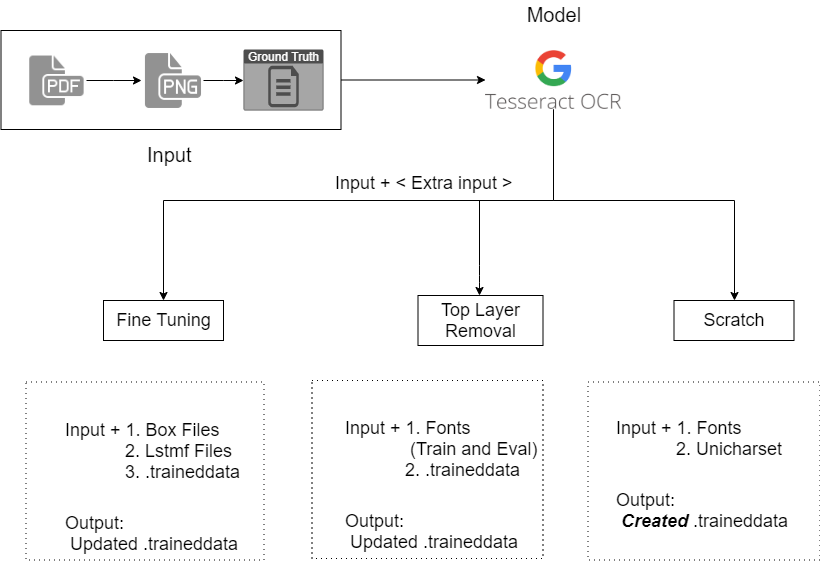

The diagram above was exported from draw.io. Its source (the exported page's mxGraphModel, read from the mxfile embedded in the PNG):
<mxGraphModel dx="1024" dy="1703" grid="1" gridSize="10" guides="1" tooltips="1" connect="1" arrows="1" fold="1" page="1" pageScale="1" pageWidth="827" pageHeight="1169" math="0" shadow="0">
  <root>
    <mxCell id="0" />
    <mxCell id="1" parent="0" />
    <mxCell id="PSaCp7mNp7KHMKKO-mbo-5" style="edgeStyle=orthogonalEdgeStyle;rounded=0;orthogonalLoop=1;jettySize=auto;html=1;exitX=1;exitY=0.5;exitDx=0;exitDy=0;" parent="1" source="PSaCp7mNp7KHMKKO-mbo-1" target="PSaCp7mNp7KHMKKO-mbo-2" edge="1">
      <mxGeometry relative="1" as="geometry" />
    </mxCell>
    <mxCell id="PSaCp7mNp7KHMKKO-mbo-1" value="" style="shape=image;html=1;verticalAlign=top;verticalLabelPosition=bottom;labelBackgroundColor=#ffffff;imageAspect=0;aspect=fixed;image=https://cdn1.iconfinder.com/data/icons/hawcons/32/699581-icon-70-document-file-pdf-128.png" parent="1" vertex="1">
      <mxGeometry x="32.5" y="-950" width="60" height="59" as="geometry" />
    </mxCell>
    <mxCell id="PSaCp7mNp7KHMKKO-mbo-6" style="edgeStyle=orthogonalEdgeStyle;rounded=0;orthogonalLoop=1;jettySize=auto;html=1;exitX=1;exitY=0.5;exitDx=0;exitDy=0;" parent="1" source="PSaCp7mNp7KHMKKO-mbo-2" target="PSaCp7mNp7KHMKKO-mbo-4" edge="1">
      <mxGeometry relative="1" as="geometry" />
    </mxCell>
    <mxCell id="PSaCp7mNp7KHMKKO-mbo-2" value="" style="shape=image;html=1;verticalAlign=top;verticalLabelPosition=bottom;labelBackgroundColor=#ffffff;imageAspect=0;aspect=fixed;image=https://cdn1.iconfinder.com/data/icons/hawcons/32/699579-icon-69-document-file-png-128.png" parent="1" vertex="1">
      <mxGeometry x="148" y="-953" width="62" height="65" as="geometry" />
    </mxCell>
    <mxCell id="PSaCp7mNp7KHMKKO-mbo-4" value="Ground Truth" style="html=1;strokeColor=none;fillColor=#4D4D4D;labelPosition=center;verticalLabelPosition=middle;verticalAlign=top;align=center;fontSize=12;outlineConnect=0;spacingTop=-6;fontColor=#FFFFFF;shape=mxgraph.sitemap.text;gradientColor=none;" parent="1" vertex="1">
      <mxGeometry x="250" y="-951" width="80" height="61" as="geometry" />
    </mxCell>
    <mxCell id="PSaCp7mNp7KHMKKO-mbo-31" style="edgeStyle=orthogonalEdgeStyle;rounded=0;orthogonalLoop=1;jettySize=auto;html=1;exitX=0.5;exitY=1;exitDx=0;exitDy=0;fontSize=18;" parent="1" source="PSaCp7mNp7KHMKKO-mbo-9" edge="1">
      <mxGeometry relative="1" as="geometry">
        <mxPoint x="170" y="-700" as="targetPoint" />
        <Array as="points">
          <mxPoint x="560" y="-800" />
          <mxPoint x="170" y="-800" />
        </Array>
      </mxGeometry>
    </mxCell>
    <mxCell id="PSaCp7mNp7KHMKKO-mbo-32" style="edgeStyle=orthogonalEdgeStyle;rounded=0;orthogonalLoop=1;jettySize=auto;html=1;exitX=0.5;exitY=1;exitDx=0;exitDy=0;entryX=0.5;entryY=0;entryDx=0;entryDy=0;fontSize=18;" parent="1" source="PSaCp7mNp7KHMKKO-mbo-9" target="PSaCp7mNp7KHMKKO-mbo-30" edge="1">
      <mxGeometry relative="1" as="geometry">
        <Array as="points">
          <mxPoint x="560" y="-800" />
          <mxPoint x="741" y="-800" />
        </Array>
      </mxGeometry>
    </mxCell>
    <mxCell id="PSaCp7mNp7KHMKKO-mbo-9" value="" style="shape=image;verticalLabelPosition=bottom;labelBackgroundColor=#ffffff;verticalAlign=top;aspect=fixed;imageAspect=0;image=data:image/png,(base64 omitted: 6084 chars);imageBorder=none;spacingBottom=3;" parent="1" vertex="1">
      <mxGeometry x="492" y="-950" width="136" height="59" as="geometry" />
    </mxCell>
    <mxCell id="PSaCp7mNp7KHMKKO-mbo-16" style="edgeStyle=orthogonalEdgeStyle;rounded=0;orthogonalLoop=1;jettySize=auto;html=1;" parent="1" source="PSaCp7mNp7KHMKKO-mbo-11" target="PSaCp7mNp7KHMKKO-mbo-9" edge="1">
      <mxGeometry relative="1" as="geometry" />
    </mxCell>
    <mxCell id="PSaCp7mNp7KHMKKO-mbo-11" value="" style="rounded=0;whiteSpace=wrap;html=1;fillColor=none;gradientColor=none;" parent="1" vertex="1">
      <mxGeometry x="7.5" y="-970" width="340" height="99" as="geometry" />
    </mxCell>
    <mxCell id="PSaCp7mNp7KHMKKO-mbo-20" value="Input" style="text;html=1;resizable=0;points=[];autosize=1;align=left;verticalAlign=top;spacingTop=-4;fontSize=20;" parent="1" vertex="1">
      <mxGeometry x="151.5" y="-860" width="40" height="20" as="geometry" />
    </mxCell>
    <mxCell id="PSaCp7mNp7KHMKKO-mbo-22" value="&amp;nbsp; &amp;nbsp;Model" style="text;html=1;resizable=0;points=[];autosize=1;align=left;verticalAlign=top;spacingTop=-4;fontSize=20;" parent="1" vertex="1">
      <mxGeometry x="515" y="-1000" width="90" height="30" as="geometry" />
    </mxCell>
    <mxCell id="PSaCp7mNp7KHMKKO-mbo-28" value="Top Layer Removal" style="rounded=0;whiteSpace=wrap;html=1;fillColor=none;gradientColor=none;fontSize=18;" parent="1" vertex="1">
      <mxGeometry x="424.5" y="-705" width="125" height="50" as="geometry" />
    </mxCell>
    <mxCell id="PSaCp7mNp7KHMKKO-mbo-29" value="Fine Tuning" style="rounded=0;whiteSpace=wrap;html=1;fillColor=none;gradientColor=none;fontSize=18;rotation=0;" parent="1" vertex="1">
      <mxGeometry x="110" y="-700" width="120" height="40" as="geometry" />
    </mxCell>
    <mxCell id="PSaCp7mNp7KHMKKO-mbo-30" value="Scratch" style="rounded=0;whiteSpace=wrap;html=1;fillColor=none;gradientColor=none;fontSize=18;" parent="1" vertex="1">
      <mxGeometry x="680.5" y="-700" width="120" height="40" as="geometry" />
    </mxCell>
    <mxCell id="PSaCp7mNp7KHMKKO-mbo-48" value="&lt;font style=&quot;font-size: 18px&quot;&gt;Input + &amp;lt; Extra input &amp;gt;&amp;nbsp;&lt;/font&gt;" style="text;html=1;resizable=0;points=[];autosize=1;align=left;verticalAlign=top;spacingTop=-4;fontSize=13;" parent="1" vertex="1">
      <mxGeometry x="340" y="-830" width="200" height="20" as="geometry" />
    </mxCell>
    <mxCell id="8BG6qDwaox7CKx1zocDz-6" value="" style="endArrow=classic;html=1;" edge="1" parent="1">
      <mxGeometry width="50" height="50" relative="1" as="geometry">
        <mxPoint x="486" y="-800" as="sourcePoint" />
        <mxPoint x="486" y="-705" as="targetPoint" />
        <Array as="points">
          <mxPoint x="486" y="-725" />
        </Array>
      </mxGeometry>
    </mxCell>
    <mxCell id="8BG6qDwaox7CKx1zocDz-9" value="" style="rounded=0;whiteSpace=wrap;html=1;fillColor=none;gradientColor=none;fontSize=18;strokeColor=#000000;dashed=1;dashPattern=1 4;" vertex="1" parent="1">
      <mxGeometry x="32.5" y="-618.5" width="238" height="178" as="geometry" />
    </mxCell>
    <mxCell id="8BG6qDwaox7CKx1zocDz-10" value="" style="rounded=0;whiteSpace=wrap;html=1;fillColor=none;gradientColor=none;fontSize=18;dashed=1;dashPattern=1 4;" vertex="1" parent="1">
      <mxGeometry x="594.5" y="-618.5" width="232" height="178" as="geometry" />
    </mxCell>
    <mxCell id="8BG6qDwaox7CKx1zocDz-11" value="" style="rounded=0;whiteSpace=wrap;html=1;fillColor=none;gradientColor=none;fontSize=18;dashed=1;dashPattern=1 4;" vertex="1" parent="1">
      <mxGeometry x="318.5" y="-620" width="231" height="178" as="geometry" />
    </mxCell>
    <mxCell id="8BG6qDwaox7CKx1zocDz-12" value="Input + 1. Box Files&lt;br&gt;&amp;nbsp; &amp;nbsp; &amp;nbsp; &amp;nbsp; &amp;nbsp; &amp;nbsp; 2. Lstmf Files&lt;br&gt;&amp;nbsp; &amp;nbsp; &amp;nbsp; &amp;nbsp; &amp;nbsp; &amp;nbsp; 3. .traineddata&amp;nbsp;" style="text;html=1;resizable=0;points=[];autosize=1;align=left;verticalAlign=top;spacingTop=-4;fontSize=18;" vertex="1" parent="1">
      <mxGeometry x="70" y="-583.5" width="200" height="70" as="geometry" />
    </mxCell>
    <mxCell id="8BG6qDwaox7CKx1zocDz-13" value="Output:&lt;br&gt;&amp;nbsp;Updated .traineddata" style="text;html=1;resizable=0;points=[];autosize=1;align=left;verticalAlign=top;spacingTop=-4;fontSize=18;" vertex="1" parent="1">
      <mxGeometry x="70" y="-490.5" width="190" height="50" as="geometry" />
    </mxCell>
    <mxCell id="8BG6qDwaox7CKx1zocDz-14" value="Input + 1. Fonts &lt;br&gt;&amp;nbsp; &amp;nbsp; &amp;nbsp; &amp;nbsp; &amp;nbsp; &amp;nbsp; &amp;nbsp;(Train and Eval)&lt;br&gt;&amp;nbsp; &amp;nbsp; &amp;nbsp; &amp;nbsp; &amp;nbsp; &amp;nbsp; 2. .traineddata&amp;nbsp;" style="text;html=1;resizable=0;points=[];autosize=1;align=left;verticalAlign=top;spacingTop=-4;fontSize=18;" vertex="1" parent="1">
      <mxGeometry x="350" y="-585" width="210" height="70" as="geometry" />
    </mxCell>
    <mxCell id="8BG6qDwaox7CKx1zocDz-15" value="Output:&lt;br&gt;&amp;nbsp;Updated .traineddata" style="text;html=1;resizable=0;points=[];autosize=1;align=left;verticalAlign=top;spacingTop=-4;fontSize=18;" vertex="1" parent="1">
      <mxGeometry x="350" y="-492" width="190" height="50" as="geometry" />
    </mxCell>
    <mxCell id="8BG6qDwaox7CKx1zocDz-16" value="Input + 1. Fonts&lt;br&gt;&amp;nbsp; &amp;nbsp; &amp;nbsp; &amp;nbsp; &amp;nbsp; &amp;nbsp; 2. Unicharset&lt;br&gt;&amp;nbsp; &amp;nbsp; &amp;nbsp; &amp;nbsp; &amp;nbsp; &amp;nbsp; &amp;nbsp;" style="text;html=1;resizable=0;points=[];autosize=1;align=left;verticalAlign=top;spacingTop=-4;fontSize=18;" vertex="1" parent="1">
      <mxGeometry x="620.5" y="-585" width="180" height="70" as="geometry" />
    </mxCell>
    <mxCell id="8BG6qDwaox7CKx1zocDz-17" value="Output:&lt;br&gt;&amp;nbsp;&lt;b&gt;&lt;i&gt;Created &lt;/i&gt;&lt;/b&gt;.traineddata" style="text;html=1;resizable=0;points=[];autosize=1;align=left;verticalAlign=top;spacingTop=-4;fontSize=18;" vertex="1" parent="1">
      <mxGeometry x="620.5" y="-513.5" width="190" height="50" as="geometry" />
    </mxCell>
  </root>
</mxGraphModel>